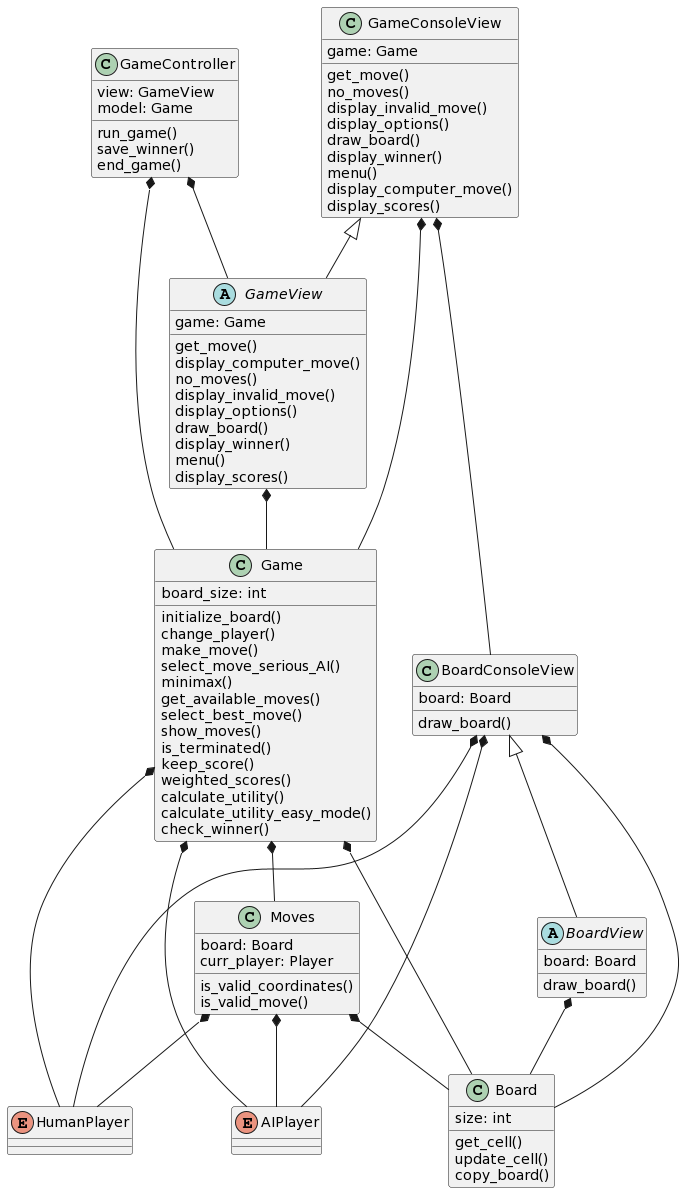

The diagram above was rendered by PlantUML. Its source (embedded in the PNG):
@startuml
class GameController{
    view: GameView
    model: Game
    run_game()
    save_winner()
    end_game()
}
class Board{
    size: int
    get_cell()
    update_cell()
    copy_board()

}
class Game{
    board_size: int
    initialize_board()
    change_player()
    make_move()
    select_move_serious_AI()
    minimax()
    get_available_moves()
    select_best_move()
    show_moves()
    is_terminated()
    keep_score()
    weighted_scores()
    calculate_utility()
    calculate_utility_easy_mode()
    check_winner()
}
class Moves{
    board: Board
    curr_player: Player
    is_valid_coordinates()
    is_valid_move()
}
enum HumanPlayer{
}
enum AIPlayer{
}

class BoardConsoleView{
    board: Board
    draw_board()
}

abstract class BoardView{
    board: Board
    draw_board()
}

class GameConsoleView{
    game: Game
    get_move()
    no_moves()
    display_invalid_move()
    display_options()
    draw_board()
    display_winner()
    menu()
    display_computer_move()
    display_scores()
}

abstract class GameView{
    game: Game
    get_move()
    display_computer_move()
    no_moves()
    display_invalid_move()
    display_options()
    draw_board()
    display_winner()
    menu()
    display_scores()
}
Game *-- HumanPlayer
Game *-- AIPlayer
Game *-- Board
Game *-- Moves
Moves *-- Board
Moves *-- HumanPlayer
Moves *--AIPlayer
BoardView *-- Board 
GameView *-- Game
BoardConsoleView *-- Board
BoardConsoleView *--HumanPlayer
BoardConsoleView *-- AIPlayer
BoardConsoleView <|--BoardView
GameConsoleView *-- BoardConsoleView
GameConsoleView *-- Game
GameConsoleView <|-- GameView

GameController *-- Game
GameController *-- GameView
@enduml